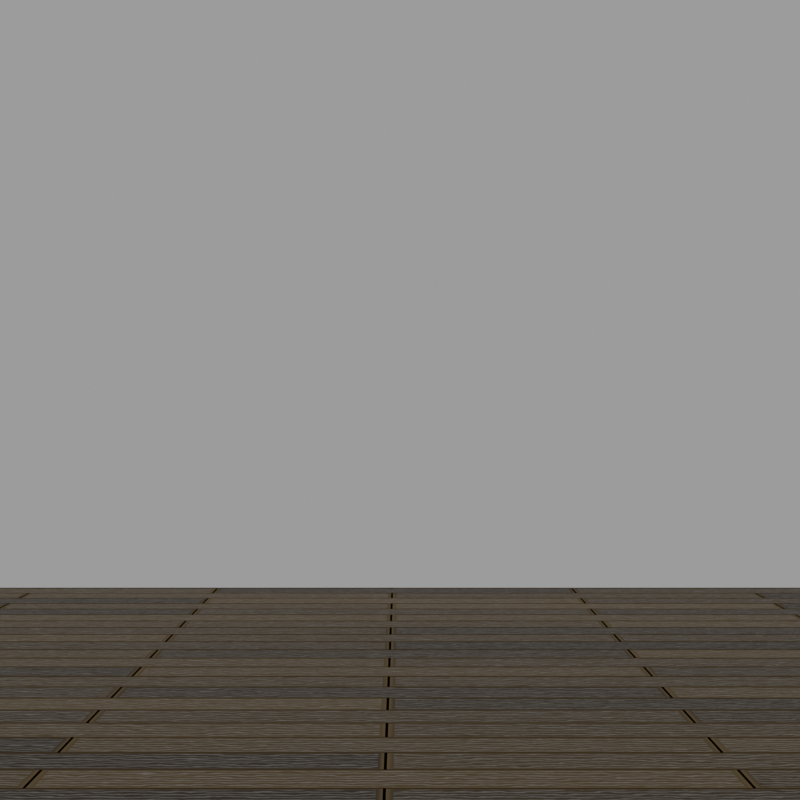 # Source: floor.blend  (saved by Blender 3.0.42; exported with 4.5.12 LTS)
import bpy
from mathutils import Matrix  # noqa: F401  (used for matrix-valued properties, if any)

bpy.ops.wm.read_factory_settings(use_empty=True)
scene = bpy.context.scene
scene.name = 'Scene'

# ---- collections
col_collection = bpy.data.collections.new('Collection'); scene.collection.children.link(col_collection)

# ---- materials (node trees are filled in below, after node groups)
mat_material_001 = bpy.data.materials.new('Material.001')
mat_material_001.use_transparent_shadow = False

# ---- material node trees
mat_material_001.use_nodes = True; mat_material_001.node_tree.nodes.clear()
_N = mat_material_001.node_tree.nodes; _L = mat_material_001.node_tree.links
n0 = _N.new('ShaderNodeOutputMaterial'); n0.name = 'Material Output'; n0.location = (1017, 300)
n1 = _N.new('ShaderNodeBump'); n1.name = 'Bump'; n1.location = (366, -200)
n1.inputs[0].default_value = 0.1
n1.inputs[1].default_value = 0.1
n1.inputs[2].default_value = 1.0
n2 = _N.new('ShaderNodeTexWave'); n2.name = 'Wave Texture'; n2.location = (-420, -189)
n2.bands_direction = 'Y'
n2.inputs[1].default_value = 60.2
n2.inputs[2].default_value = 5.52
n2.inputs[3].default_value = 2.6
n2.inputs[4].default_value = 2.0
n3 = _N.new('ShaderNodeInvert'); n3.name = 'Invert'; n3.location = (-353, 46)
n4 = _N.new('ShaderNodeMath'); n4.name = 'Math.001'; n4.location = (-128, 42)
n4.operation = 'POWER'
n4.inputs[1].default_value = -25.4
n5 = _N.new('ShaderNodeMath'); n5.name = 'Math'; n5.location = (186, 41)
n5.operation = 'MULTIPLY'
n6 = _N.new('ShaderNodeValToRGB'); n6.name = 'ColorRamp.002'; n6.location = (-134, -112)
while len(n6.color_ramp.elements) > 1: n6.color_ramp.elements.remove(n6.color_ramp.elements[-1])
n6.color_ramp.elements[0].position = 0.0; n6.color_ramp.elements[0].color = (0.08177, 0.08177, 0.08177, 1.0)
_e = n6.color_ramp.elements.new(1.0); _e.color = (0.444, 0.444, 0.444, 1.0)
n7 = _N.new('ShaderNodeTexBrick'); n7.name = 'Brick Texture'; n7.location = (-599, 188)
n7.squash_frequency = 1
n7.offset = 0.4935
n7.squash = 0.52
n7.inputs[4].default_value = 6.26
n7.inputs[6].default_value = 0.96
n7.inputs[7].default_value = -0.08
n7.inputs[8].default_value = 3.04
n7.inputs[9].default_value = 0.27
n8 = _N.new('ShaderNodeValToRGB'); n8.name = 'ColorRamp'; n8.location = (-49, 311)
while len(n8.color_ramp.elements) > 1: n8.color_ramp.elements.remove(n8.color_ramp.elements[-1])
n8.color_ramp.elements[0].position = 0.0; n8.color_ramp.elements[0].color = (0.1962, 0.1241, 0.04115, 1.0)
_e = n8.color_ramp.elements.new(1.0); _e.color = (0.001656, 0.001279, 0.00107, 1.0)
n9 = _N.new('ShaderNodeBsdfPrincipled'); n9.name = 'Principled BSDF'; n9.location = (727, 300)
n9.distribution = 'GGX'
n9.subsurface_method = 'RANDOM_WALK_SKIN'
n9.inputs[3].default_value = 1.45
n9.inputs[27].default_value = (0.0, 0.0, 0.0, 1.0)
n9.inputs[28].default_value = 1.0
n10 = _N.new('ShaderNodeValToRGB'); n10.name = 'ColorRamp.001'; n10.location = (395, 82)
while len(n10.color_ramp.elements) > 1: n10.color_ramp.elements.remove(n10.color_ramp.elements[-1])
n10.color_ramp.elements[0].position = 0.0; n10.color_ramp.elements[0].color = (0.196, 0.196, 0.196, 1.0)
_e = n10.color_ramp.elements.new(0.3932); _e.color = (1.0, 1.0, 1.0, 1.0)
_L.new(n9.outputs[0], n0.inputs[0])
_L.new(n7.outputs[0], n8.inputs[0])
_L.new(n8.outputs[0], n9.inputs[0])
_L.new(n1.outputs[0], n9.inputs[5])
_L.new(n7.outputs[1], n3.inputs[1])
_L.new(n2.outputs[1], n6.inputs[0])
_L.new(n5.outputs[0], n1.inputs[3])
_L.new(n3.outputs[0], n4.inputs[0])
_L.new(n4.outputs[0], n5.inputs[0])
_L.new(n5.outputs[0], n10.inputs[0])
_L.new(n6.outputs[0], n5.inputs[1])
_L.new(n10.outputs[0], n9.inputs[2])
n0.is_active_output = True

# ---- world
world_world = bpy.data.worlds.new('World'); scene.world = world_world
world_world.use_nodes = True; world_world.node_tree.nodes.clear()
_N = world_world.node_tree.nodes; _L = world_world.node_tree.links
n0 = _N.new('ShaderNodeOutputWorld'); n0.name = 'World Output'; n0.location = (300, 300)
n1 = _N.new('ShaderNodeBackground'); n1.name = 'Background'; n1.location = (10, 300)
n1.inputs[0].default_value = (0.3185, 0.3185, 0.3185, 1.0)
_L.new(n1.outputs[0], n0.inputs[0])
n0.is_active_output = True
world_world.color = (0.05088, 0.05088, 0.05088)
world_world.use_sun_shadow = False
world_world.sun_shadow_jitter_overblur = 0.0

# ---- cameras
cam_camera = bpy.data.cameras.new('Camera')
cam_camera.clip_end = 100.0
cam_camera.lens = 111.0
cam_camera.ortho_scale = 7.314

# ---- lights
light_area = bpy.data.lights.new('Area', 'AREA')
light_area.transmission_factor = 0.0
light_area.energy = 225.1
light_area.shadow_soft_size = 15.92
light_area.shadow_maximum_resolution = 0.006
light_area.use_absolute_resolution = True
light_area.shape = 'RECTANGLE'
light_area.size = 15.92
light_area.size_y = 0.0

# ---- meshes
me_plane = bpy.data.meshes.new('Plane')
me_plane.from_pydata([(-1.0, -1.0, 0.0), (1.0, -1.0, 0.0), (-1.0, 1.0, 0.0), (1.0, 1.0, 0.0)], [], [(0, 1, 3, 2)])
_uv = me_plane.uv_layers.new(name='UVMap')
_uv.uv.foreach_set('vector', [0.0, 0.0, 1.0, 0.0, 1.0, 1.0, 0.0, 1.0])
me_plane.materials.append(mat_material_001)
me_plane.use_remesh_fix_poles = True
me_plane.use_remesh_preserve_attributes = False
me_plane.update()

# ---- objects
ob_camera = bpy.data.objects.new('Camera', cam_camera)
ob_plane = bpy.data.objects.new('Plane', me_plane)
ob_area = bpy.data.objects.new('Area', light_area)

# ---- transforms, parenting, visibility, modifiers, constraints
ob_camera.location = (0.1996, -13.31, 1.614)
ob_camera.rotation_euler = (1.571, -0.0, 0.0)
ob_camera.scale = (1.0, 1.0, 1.0)
ob_camera.lock_rotations_4d = False
ob_camera.empty_display_type = 'ARROWS'
ob_camera.color = (0.0, 0.0, 0.0, 0.0)
ob_camera.display_type = 'WIRE'
ob_camera.lineart.crease_threshold = 0.0
ob_plane.location = (0.07565, 1.942, 7.451e-09)
ob_plane.scale = (6.028, 6.028, 6.028)
ob_area.location = (1.077, 10.62, 5.797)
ob_area.rotation_euler = (-1.427, -0.01201, 0.01292)

# ---- collection membership
col_collection.objects.link(ob_camera)
col_collection.objects.link(ob_plane)
col_collection.objects.link(ob_area)

# ---- scene / render settings (as saved in the file)
scene.camera = ob_camera
scene.frame_start = 1; scene.frame_end = 250; scene.frame_set(1)
scene.render.engine = 'BLENDER_EEVEE_NEXT'
scene.render.resolution_x = 512
scene.render.resolution_y = 512
scene.render.film_transparent = True
scene.cycles.sampling_pattern = 'TABULATED_SOBOL'
scene.cycles.use_light_tree = False
scene.view_settings.view_transform = 'Filmic'
bpy.context.view_layer.update()
